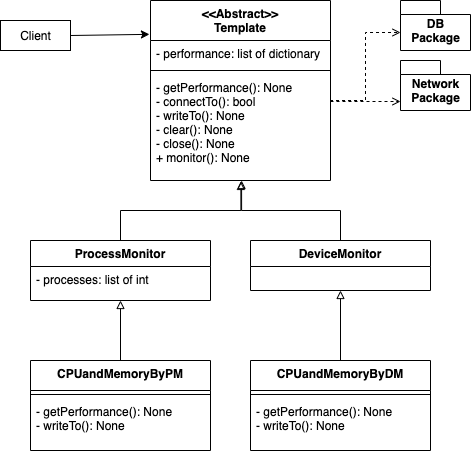

The diagram above was exported from draw.io. Its source (the exported page's mxGraphModel, read from the mxfile embedded in the PNG):
<mxGraphModel dx="946" dy="588" grid="1" gridSize="10" guides="1" tooltips="1" connect="1" arrows="1" fold="1" page="1" pageScale="1" pageWidth="827" pageHeight="1169" math="0" shadow="0">
  <root>
    <mxCell id="tjFZphH8WMJ3FOJdax6s-0" />
    <mxCell id="tjFZphH8WMJ3FOJdax6s-1" parent="tjFZphH8WMJ3FOJdax6s-0" />
    <mxCell id="J4fQNoaiFFpBdqRPc2Ig-0" value="&lt;&lt;Abstract&gt;&gt;&#10;Template" style="swimlane;fontStyle=1;align=center;verticalAlign=top;childLayout=stackLayout;horizontal=1;startSize=40;horizontalStack=0;resizeParent=1;resizeParentMax=0;resizeLast=0;collapsible=1;marginBottom=0;" vertex="1" parent="tjFZphH8WMJ3FOJdax6s-1">
      <mxGeometry x="250" y="200" width="180" height="180" as="geometry" />
    </mxCell>
    <mxCell id="J4fQNoaiFFpBdqRPc2Ig-1" value="- performance: list of dictionary" style="text;strokeColor=none;fillColor=none;align=left;verticalAlign=top;spacingLeft=4;spacingRight=4;overflow=hidden;rotatable=0;points=[[0,0.5],[1,0.5]];portConstraint=eastwest;" vertex="1" parent="J4fQNoaiFFpBdqRPc2Ig-0">
      <mxGeometry y="40" width="180" height="26" as="geometry" />
    </mxCell>
    <mxCell id="J4fQNoaiFFpBdqRPc2Ig-2" value="" style="line;strokeWidth=1;fillColor=none;align=left;verticalAlign=middle;spacingTop=-1;spacingLeft=3;spacingRight=3;rotatable=0;labelPosition=right;points=[];portConstraint=eastwest;" vertex="1" parent="J4fQNoaiFFpBdqRPc2Ig-0">
      <mxGeometry y="66" width="180" height="8" as="geometry" />
    </mxCell>
    <mxCell id="J4fQNoaiFFpBdqRPc2Ig-3" value="- getPerformance(): None&#10;- connectTo(): bool&#10;- writeTo(): None&#10;- clear(): None&#10;- close(): None&#10;+ monitor(): None" style="text;strokeColor=none;fillColor=none;align=left;verticalAlign=top;spacingLeft=4;spacingRight=4;overflow=hidden;rotatable=0;points=[[0,0.5],[1,0.5]];portConstraint=eastwest;" vertex="1" parent="J4fQNoaiFFpBdqRPc2Ig-0">
      <mxGeometry y="74" width="180" height="106" as="geometry" />
    </mxCell>
    <mxCell id="msOgFUH20w2GCPJdNljm-0" value="Network&lt;br&gt;Package" style="shape=folder;fontStyle=1;spacingTop=10;tabWidth=40;tabHeight=14;tabPosition=left;html=1;strokeColor=default;strokeWidth=1;fillColor=none;" vertex="1" parent="tjFZphH8WMJ3FOJdax6s-1">
      <mxGeometry x="500" y="260" width="70" height="50" as="geometry" />
    </mxCell>
    <mxCell id="msOgFUH20w2GCPJdNljm-1" value="DB&lt;br&gt;Package" style="shape=folder;fontStyle=1;spacingTop=10;tabWidth=40;tabHeight=14;tabPosition=left;html=1;strokeColor=default;strokeWidth=1;fillColor=none;" vertex="1" parent="tjFZphH8WMJ3FOJdax6s-1">
      <mxGeometry x="500" y="200" width="70" height="50" as="geometry" />
    </mxCell>
    <mxCell id="msOgFUH20w2GCPJdNljm-2" style="edgeStyle=orthogonalEdgeStyle;rounded=0;orthogonalLoop=1;jettySize=auto;html=1;exitX=1;exitY=0.363;exitDx=0;exitDy=0;entryX=0;entryY=0;entryDx=0;entryDy=32;entryPerimeter=0;exitPerimeter=0;endArrow=open;endFill=0;dashed=1;" edge="1" parent="tjFZphH8WMJ3FOJdax6s-1" source="J4fQNoaiFFpBdqRPc2Ig-3" target="msOgFUH20w2GCPJdNljm-1">
      <mxGeometry relative="1" as="geometry">
        <Array as="points">
          <mxPoint x="430" y="300" />
          <mxPoint x="465" y="300" />
          <mxPoint x="465" y="232" />
        </Array>
      </mxGeometry>
    </mxCell>
    <mxCell id="msOgFUH20w2GCPJdNljm-4" style="rounded=0;orthogonalLoop=1;jettySize=auto;html=1;entryX=0;entryY=0;entryDx=0;entryDy=41;entryPerimeter=0;endArrow=open;endFill=0;dashed=1;" edge="1" parent="tjFZphH8WMJ3FOJdax6s-1" target="msOgFUH20w2GCPJdNljm-0">
      <mxGeometry relative="1" as="geometry">
        <mxPoint x="430" y="301" as="sourcePoint" />
      </mxGeometry>
    </mxCell>
    <mxCell id="msOgFUH20w2GCPJdNljm-19" style="edgeStyle=orthogonalEdgeStyle;rounded=0;orthogonalLoop=1;jettySize=auto;html=1;exitX=0.5;exitY=0;exitDx=0;exitDy=0;endArrow=block;endFill=0;entryX=0.502;entryY=1.009;entryDx=0;entryDy=0;entryPerimeter=0;" edge="1" parent="tjFZphH8WMJ3FOJdax6s-1" source="msOgFUH20w2GCPJdNljm-5" target="J4fQNoaiFFpBdqRPc2Ig-3">
      <mxGeometry relative="1" as="geometry">
        <mxPoint x="340" y="360" as="targetPoint" />
      </mxGeometry>
    </mxCell>
    <mxCell id="msOgFUH20w2GCPJdNljm-5" value="ProcessMonitor" style="swimlane;fontStyle=1;align=center;verticalAlign=top;childLayout=stackLayout;horizontal=1;startSize=26;horizontalStack=0;resizeParent=1;resizeParentMax=0;resizeLast=0;collapsible=1;marginBottom=0;" vertex="1" parent="tjFZphH8WMJ3FOJdax6s-1">
      <mxGeometry x="130" y="440" width="180" height="60" as="geometry" />
    </mxCell>
    <mxCell id="msOgFUH20w2GCPJdNljm-6" value="- processes: list of int" style="text;strokeColor=none;fillColor=none;align=left;verticalAlign=top;spacingLeft=4;spacingRight=4;overflow=hidden;rotatable=0;points=[[0,0.5],[1,0.5]];portConstraint=eastwest;" vertex="1" parent="msOgFUH20w2GCPJdNljm-5">
      <mxGeometry y="26" width="180" height="34" as="geometry" />
    </mxCell>
    <mxCell id="9vzVGuOxlQ71Xmtl4s7K-0" style="edgeStyle=orthogonalEdgeStyle;rounded=0;orthogonalLoop=1;jettySize=auto;html=1;exitX=0.5;exitY=0;exitDx=0;exitDy=0;entryX=0.506;entryY=1;entryDx=0;entryDy=0;entryPerimeter=0;endArrow=block;endFill=0;" edge="1" parent="tjFZphH8WMJ3FOJdax6s-1" source="msOgFUH20w2GCPJdNljm-10" target="J4fQNoaiFFpBdqRPc2Ig-3">
      <mxGeometry relative="1" as="geometry" />
    </mxCell>
    <mxCell id="msOgFUH20w2GCPJdNljm-10" value="DeviceMonitor" style="swimlane;fontStyle=1;align=center;verticalAlign=top;childLayout=stackLayout;horizontal=1;startSize=26;horizontalStack=0;resizeParent=1;resizeParentMax=0;resizeLast=0;collapsible=1;marginBottom=0;" vertex="1" parent="tjFZphH8WMJ3FOJdax6s-1">
      <mxGeometry x="350" y="440" width="180" height="50" as="geometry" />
    </mxCell>
    <mxCell id="9vzVGuOxlQ71Xmtl4s7K-7" style="rounded=0;orthogonalLoop=1;jettySize=auto;html=1;exitX=0.5;exitY=0;exitDx=0;exitDy=0;entryX=0.5;entryY=1;entryDx=0;entryDy=0;entryPerimeter=0;endArrow=block;endFill=0;" edge="1" parent="tjFZphH8WMJ3FOJdax6s-1" source="9vzVGuOxlQ71Xmtl4s7K-3" target="msOgFUH20w2GCPJdNljm-6">
      <mxGeometry relative="1" as="geometry" />
    </mxCell>
    <mxCell id="9vzVGuOxlQ71Xmtl4s7K-3" value="CPUandMemoryByPM" style="swimlane;fontStyle=1;align=center;verticalAlign=top;childLayout=stackLayout;horizontal=1;startSize=30;horizontalStack=0;resizeParent=1;resizeParentMax=0;resizeLast=0;collapsible=1;marginBottom=0;" vertex="1" parent="tjFZphH8WMJ3FOJdax6s-1">
      <mxGeometry x="130" y="560" width="180" height="90" as="geometry" />
    </mxCell>
    <mxCell id="9vzVGuOxlQ71Xmtl4s7K-5" value="" style="line;strokeWidth=1;fillColor=none;align=left;verticalAlign=middle;spacingTop=-1;spacingLeft=3;spacingRight=3;rotatable=0;labelPosition=right;points=[];portConstraint=eastwest;" vertex="1" parent="9vzVGuOxlQ71Xmtl4s7K-3">
      <mxGeometry y="30" width="180" height="8" as="geometry" />
    </mxCell>
    <mxCell id="9vzVGuOxlQ71Xmtl4s7K-6" value="- getPerformance(): None&#10;- writeTo(): None" style="text;strokeColor=none;fillColor=none;align=left;verticalAlign=top;spacingLeft=4;spacingRight=4;overflow=hidden;rotatable=0;points=[[0,0.5],[1,0.5]];portConstraint=eastwest;" vertex="1" parent="9vzVGuOxlQ71Xmtl4s7K-3">
      <mxGeometry y="38" width="180" height="52" as="geometry" />
    </mxCell>
    <mxCell id="9vzVGuOxlQ71Xmtl4s7K-11" style="edgeStyle=none;rounded=0;orthogonalLoop=1;jettySize=auto;html=1;exitX=0.5;exitY=0;exitDx=0;exitDy=0;endArrow=block;endFill=0;" edge="1" parent="tjFZphH8WMJ3FOJdax6s-1" source="9vzVGuOxlQ71Xmtl4s7K-8">
      <mxGeometry relative="1" as="geometry">
        <mxPoint x="440" y="490" as="targetPoint" />
      </mxGeometry>
    </mxCell>
    <mxCell id="9vzVGuOxlQ71Xmtl4s7K-8" value="CPUandMemoryByDM" style="swimlane;fontStyle=1;align=center;verticalAlign=top;childLayout=stackLayout;horizontal=1;startSize=30;horizontalStack=0;resizeParent=1;resizeParentMax=0;resizeLast=0;collapsible=1;marginBottom=0;" vertex="1" parent="tjFZphH8WMJ3FOJdax6s-1">
      <mxGeometry x="350" y="560" width="180" height="90" as="geometry" />
    </mxCell>
    <mxCell id="9vzVGuOxlQ71Xmtl4s7K-9" value="" style="line;strokeWidth=1;fillColor=none;align=left;verticalAlign=middle;spacingTop=-1;spacingLeft=3;spacingRight=3;rotatable=0;labelPosition=right;points=[];portConstraint=eastwest;" vertex="1" parent="9vzVGuOxlQ71Xmtl4s7K-8">
      <mxGeometry y="30" width="180" height="8" as="geometry" />
    </mxCell>
    <mxCell id="9vzVGuOxlQ71Xmtl4s7K-10" value="- getPerformance(): None&#10;- writeTo(): None" style="text;strokeColor=none;fillColor=none;align=left;verticalAlign=top;spacingLeft=4;spacingRight=4;overflow=hidden;rotatable=0;points=[[0,0.5],[1,0.5]];portConstraint=eastwest;" vertex="1" parent="9vzVGuOxlQ71Xmtl4s7K-8">
      <mxGeometry y="38" width="180" height="52" as="geometry" />
    </mxCell>
    <mxCell id="qG5f7JXlwOcmvTWpKWui-1" style="edgeStyle=none;rounded=0;orthogonalLoop=1;jettySize=auto;html=1;exitX=1;exitY=0.5;exitDx=0;exitDy=0;entryX=-0.006;entryY=0.188;entryDx=0;entryDy=0;endArrow=classic;endFill=1;entryPerimeter=0;" edge="1" parent="tjFZphH8WMJ3FOJdax6s-1" source="qG5f7JXlwOcmvTWpKWui-0" target="J4fQNoaiFFpBdqRPc2Ig-0">
      <mxGeometry relative="1" as="geometry" />
    </mxCell>
    <mxCell id="qG5f7JXlwOcmvTWpKWui-0" value="Client" style="html=1;strokeColor=default;strokeWidth=1;fillColor=none;" vertex="1" parent="tjFZphH8WMJ3FOJdax6s-1">
      <mxGeometry x="100" y="220" width="70" height="30" as="geometry" />
    </mxCell>
  </root>
</mxGraphModel>